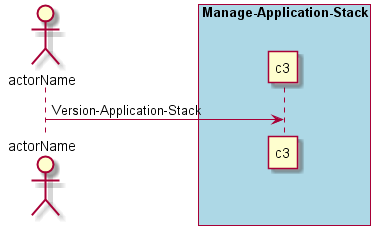

The diagram above was rendered by PlantUML. Its source (embedded in the PNG):
@startuml
Actor "actorName" as A

box "Manage-Application-Stack" #lightblue
participant "c3" as S
A -> S : Version-Application-Stack
end box

@enduml